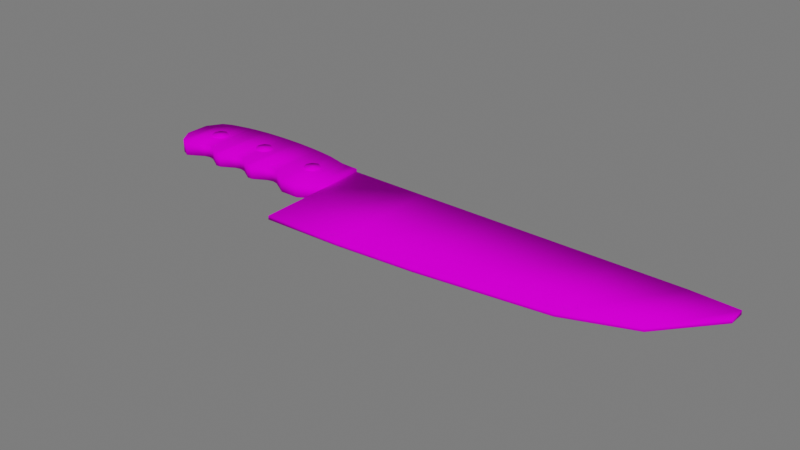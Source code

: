 # Source: Faca.blend  (saved by Blender 3.1.7; exported with 4.5.12 LTS)
import bpy
from mathutils import Matrix  # noqa: F401  (used for matrix-valued properties, if any)

bpy.ops.wm.read_factory_settings(use_empty=True)
scene = bpy.context.scene
scene.name = 'Scene'

# ---- collections
col_collection = bpy.data.collections.new('Collection'); scene.collection.children.link(col_collection)
col_luz__camera = bpy.data.collections.new('Luz, camera'); scene.collection.children.link(col_luz__camera)
col_piso = bpy.data.collections.new('Piso'); scene.collection.children.link(col_piso)

# ---- images (referenced by path relative to the original .blend; pixels are not part of the script)
import os
ASSET_DIR = os.environ.get("B2B_ASSET_DIR", "")  # directory of the original .blend (textures are referenced by path, not embedded)
HERE = os.path.dirname(os.path.abspath(__file__))  # packed textures are extracted next to this script under _unpacked/

def load_image(name, relpath, width, height, colorspace="sRGB"):
    """Load a texture the original file referenced (path relative to the .blend, or extracted next to this script)."""
    p = next((c for c in (os.path.join(HERE, relpath), os.path.join(ASSET_DIR, relpath)) if relpath and os.path.exists(c)), "")
    if p:
        img = bpy.data.images.load(p, check_existing=True)
        img.name = name
    else:  # same state as the original file: an image datablock whose file is absent (Cycles renders it pink)
        img = bpy.data.images.new(name, width, height)
        img.source = "FILE"
        img.filepath = "//" + (relpath or name)
    img.colorspace_settings.name = colorspace
    return img
img_atlas_1_png = load_image('Atlas 1.png', 'Atlas 1.png', 1024, 1024, 'sRGB')

# ---- materials (node trees are filled in below, after node groups)
mat_atlas_2__completo = bpy.data.materials.new('Atlas 2 (Completo)')
mat_atlas_2__completo.use_transparent_shadow = False

# ---- material node trees
mat_atlas_2__completo.use_nodes = True; mat_atlas_2__completo.node_tree.nodes.clear()
_N = mat_atlas_2__completo.node_tree.nodes; _L = mat_atlas_2__completo.node_tree.links
n0 = _N.new('ShaderNodeOutputMaterial'); n0.name = 'Material Output'; n0.location = (300, 300)
n1 = _N.new('ShaderNodeBsdfPrincipled'); n1.name = 'Principled BSDF'; n1.location = (10, 300)
n1.distribution = 'GGX'
n1.subsurface_method = 'RANDOM_WALK_SKIN'
n1.inputs[2].default_value = 0.7915
n1.inputs[3].default_value = 1.45
n1.inputs[13].default_value = 0.01186
n1.inputs[27].default_value = (0.0, 0.0, 0.0, 1.0)
n1.inputs[28].default_value = 1.0
n2 = _N.new('ShaderNodeBump'); n2.name = 'Bump'; n2.location = (-173, -154)
n2.inputs[0].default_value = 0.0
n2.inputs[1].default_value = 1.0
n2.inputs[2].default_value = 1.0
n3 = _N.new('ShaderNodeTexImage'); n3.name = 'Image Texture'; n3.location = (-449, 225)
n3.image = img_atlas_1_png
_L.new(n1.outputs[0], n0.inputs[0])
_L.new(n3.outputs[0], n1.inputs[0])
_L.new(n3.outputs[0], n2.inputs[3])
_L.new(n2.outputs[0], n1.inputs[5])
n0.is_active_output = True

# ---- world
world_world = bpy.data.worlds.new('World'); scene.world = world_world
world_world.use_nodes = True; world_world.node_tree.nodes.clear()
_N = world_world.node_tree.nodes; _L = world_world.node_tree.links
n0 = _N.new('ShaderNodeOutputWorld'); n0.name = 'World Output'; n0.location = (300, 300)
n1 = _N.new('ShaderNodeBackground'); n1.name = 'Background'; n1.location = (10, 300)
n1.inputs[0].default_value = (0.05088, 0.05088, 0.05088, 1.0)
n1.inputs[1].default_value = 3.4
_L.new(n1.outputs[0], n0.inputs[0])
n0.is_active_output = True
world_world.color = (0.05088, 0.05088, 0.05088)
world_world.use_sun_shadow = False
world_world.sun_shadow_jitter_overblur = 0.0

# ---- meshes
me_plane_031 = bpy.data.meshes.new('Plane.031')
me_plane_031.from_pydata([(-2.382, -1.189, 0.02896), (4.883, 0.694, 0.02896), (-2.382, 1.0, 0.0), (4.883, 1.0, 0.02606), (0.5612, -1.033, 0.02896), (0.5612, 1.0, 0.0), (2.882, -0.7418, 0.02896), (2.882, 1.0, 0.0), (4.051, -0.2862, 0.02896), (4.051, 1.0, 0.0), (-0.9104, 1.0, 0.0), (-0.9104, -1.147, 0.02896), (-2.382, -1.189, 0.09939), (4.883, 0.694, 0.09939), (-2.382, 1.0, 0.1283), (4.883, 1.0, 0.1023), (0.5612, -1.033, 0.09939), (0.5612, 1.0, 0.1283), (2.882, -0.7418, 0.09939), (2.882, 1.0, 0.1283), (4.051, -0.2862, 0.09939), (4.051, 1.0, 0.1283), (-0.9104, 1.0, 0.1283), (-0.9104, -1.147, 0.09939), (-2.382, 0.2364, -0.06092), (-2.382, 1.0, -0.06092), (-2.382, 0.2364, 0.1893), (-2.382, 1.0, 0.1893), (-5.63, 1.0, -0.06092), (-5.63, -0.1611, -0.06092), (-5.63, 1.0, 0.1893), (-5.63, -0.1611, 0.1893), (-3.114, 1.104, -0.06092), (-3.114, -0.1611, -0.06092), (-3.114, -0.1611, 0.1893), (-3.114, 1.104, 0.1893), (-2.748, 1.014, -0.06092), (-2.553, 1.0, -0.06092), (-2.553, 1.0, 0.1893), (-2.748, 1.014, 0.1893), (-2.748, -0.1611, -0.06092), (-2.555, -0.03236, -0.06092), (-2.748, -0.1611, 0.1893), (-2.555, -0.03236, 0.1893), (-5.974, 0.6463, -0.06092), (-5.974, 0.1926, -0.06092), (-5.974, 0.6463, 0.1893), (-5.974, 0.1926, 0.1893), (-5.802, -0.07826, -0.06092), (-5.802, 0.9171, -0.06092), (-5.802, -0.07826, 0.1893), (-5.802, 0.9171, 0.1893), (-4.257, 1.178, -0.06092), (-4.487, 1.172, -0.06092), (-4.372, 1.176, -0.06092), (-4.257, 0.01601, -0.06092), (-4.487, 0.01603, -0.06092), (-4.372, 0.0437, -0.06092), (-4.257, 0.01601, 0.1893), (-4.487, 0.01603, 0.1893), (-4.372, 0.0437, 0.1893), (-4.487, 1.172, 0.1893), (-4.257, 1.178, 0.1893), (-4.372, 1.176, 0.1893), (-3.418, 1.142, -0.06092), (-3.648, 1.162, -0.06092), (-3.533, 1.154, -0.06092), (-3.418, 0.01612, -0.06092), (-3.648, 0.01603, -0.06092), (-3.533, 0.04373, -0.06092), (-3.418, 0.01612, 0.1893), (-3.648, 0.01603, 0.1893), (-3.533, 0.04373, 0.1893), (-3.648, 1.162, 0.1893), (-3.418, 1.142, 0.1893), (-3.533, 1.154, 0.1893), (-5.325, 1.076, -0.06092), (-5.095, 1.118, -0.06092), (-5.21, 1.1, -0.06092), (-5.324, 0.01645, -0.06092), (-5.096, 0.01612, -0.06092), (-5.21, 0.04385, -0.06092), (-5.324, 0.01645, 0.1893), (-5.096, 0.01612, 0.1893), (-5.21, 0.04385, 0.1893), (-5.095, 1.118, 0.1893), (-5.325, 1.076, 0.1893), (-5.21, 1.1, 0.1893), (-4.006, 1.178, -0.06092), (-3.898, 1.175, -0.06092), (-4.845, 1.149, -0.06092), (-4.737, 1.159, -0.06092), (-4.006, -0.1298, -0.06092), (-3.899, -0.1298, -0.06092), (-4.845, -0.1298, -0.06092), (-4.737, -0.1298, -0.06092), (-4.006, -0.1298, 0.1893), (-3.899, -0.1298, 0.1893), (-4.845, -0.1298, 0.1893), (-4.737, -0.1298, 0.1893), (-4.737, 1.159, 0.1893), (-4.845, 1.149, 0.1893), (-3.898, 1.175, 0.1893), (-4.006, 1.178, 0.1893), (-3.02, 0.6816, -0.08838), (-3.02, 0.6816, 0.2167), (-2.913, 0.6369, -0.08838), (-2.913, 0.6369, 0.2167), (-2.868, 0.5291, -0.08838), (-2.868, 0.5291, 0.2167), (-2.913, 0.4212, -0.08838), (-2.913, 0.4212, 0.2167), (-3.02, 0.3765, -0.08838), (-3.02, 0.3765, 0.2167), (-3.128, 0.4212, -0.08838), (-3.128, 0.4212, 0.2167), (-3.173, 0.5291, -0.08838), (-3.173, 0.5291, 0.2167), (-3.128, 0.6369, -0.08838), (-3.128, 0.6369, 0.2167), (-4.3, 0.7344, -0.08838), (-4.3, 0.7344, 0.2167), (-4.192, 0.6897, -0.08838), (-4.192, 0.6897, 0.2167), (-4.147, 0.5819, -0.08838), (-4.147, 0.5819, 0.2167), (-4.192, 0.474, -0.08838), (-4.192, 0.474, 0.2167), (-4.3, 0.4293, -0.08838), (-4.3, 0.4293, 0.2167), (-4.408, 0.474, -0.08838), (-4.408, 0.474, 0.2167), (-4.452, 0.5819, -0.08838), (-4.452, 0.5819, 0.2167), (-4.408, 0.6897, -0.08838), (-4.408, 0.6897, 0.2167), (-5.401, 0.6491, -0.08838), (-5.401, 0.6491, 0.2167), (-5.293, 0.6044, -0.08838), (-5.293, 0.6044, 0.2167), (-5.248, 0.4966, -0.08838), (-5.248, 0.4966, 0.2167), (-5.293, 0.3887, -0.08838), (-5.293, 0.3887, 0.2167), (-5.401, 0.344, -0.08838), (-5.401, 0.344, 0.2167), (-5.508, 0.3887, -0.08838), (-5.508, 0.3887, 0.2167), (-5.553, 0.4966, -0.08838), (-5.553, 0.4966, 0.2167), (-5.508, 0.6044, -0.08838), (-5.508, 0.6044, 0.2167)], [], [(8, 9, 3, 1), (11, 10, 5, 4), (4, 5, 7, 6), (6, 7, 9, 8), (0, 2, 10, 11), (20, 13, 15, 21), (23, 16, 17, 22), (16, 18, 19, 17), (18, 20, 21, 19), (12, 23, 22, 14), (5, 10, 22, 17), (10, 2, 14, 22), (6, 8, 20, 18), (2, 0, 12, 14), (4, 6, 18, 16), (0, 11, 23, 12), (11, 4, 16, 23), (3, 9, 21, 15), (8, 1, 13, 20), (9, 7, 19, 21), (7, 5, 17, 19), (1, 3, 15, 13), (25, 27, 26, 24), (49, 48, 45, 44), (61, 53, 91, 100), (90, 94, 80, 77), (71, 73, 102, 97), (42, 39, 35, 34), (40, 42, 34, 33), (36, 40, 33, 32), (39, 36, 32, 35), (24, 26, 43, 41), (34, 35, 74, 70), (59, 61, 100, 99), (33, 34, 70, 67), (56, 59, 99, 95), (26, 27, 38, 43), (92, 96, 58, 55), (94, 98, 83, 80), (25, 24, 41, 37), (32, 33, 67, 64), (73, 65, 89, 102), (101, 90, 77, 85), (53, 56, 95, 91), (98, 101, 85, 83), (103, 88, 52, 62), (88, 92, 55, 52), (35, 32, 64, 74), (96, 103, 62, 58), (76, 79, 29, 28), (82, 86, 30, 31), (79, 82, 31, 29), (86, 76, 28, 30), (39, 42, 43, 38), (42, 40, 41, 43), (40, 36, 37, 41), (36, 39, 38, 37), (27, 25, 37, 38), (44, 45, 47, 46), (48, 50, 47, 45), (50, 51, 46, 47), (51, 49, 44, 46), (30, 28, 49, 51), (31, 30, 51, 50), (29, 31, 50, 48), (28, 29, 48, 49), (53, 61, 63, 54), (54, 63, 62, 52), (56, 53, 54, 57), (57, 54, 52, 55), (59, 56, 57, 60), (60, 57, 55, 58), (61, 59, 60, 63), (63, 60, 58, 62), (65, 73, 75, 66), (66, 75, 74, 64), (68, 65, 66, 69), (69, 66, 64, 67), (71, 68, 69, 72), (72, 69, 67, 70), (73, 71, 72, 75), (75, 72, 70, 74), (86, 82, 84, 87), (87, 84, 83, 85), (82, 79, 81, 84), (84, 81, 80, 83), (79, 76, 78, 81), (81, 78, 77, 80), (76, 86, 87, 78), (78, 87, 85, 77), (68, 71, 97, 93), (103, 96, 97, 102), (101, 98, 99, 100), (96, 92, 93, 97), (98, 94, 95, 99), (92, 88, 89, 93), (94, 90, 91, 95), (88, 103, 102, 89), (90, 101, 100, 91), (65, 68, 93, 89), (104, 105, 107, 106), (106, 107, 109, 108), (108, 109, 111, 110), (110, 111, 113, 112), (112, 113, 115, 114), (114, 115, 117, 116), (107, 105, 119, 117, 115, 113, 111, 109), (116, 117, 119, 118), (118, 119, 105, 104), (104, 106, 108, 110, 112, 114, 116, 118), (120, 121, 123, 122), (122, 123, 125, 124), (124, 125, 127, 126), (126, 127, 129, 128), (128, 129, 131, 130), (130, 131, 133, 132), (123, 121, 135, 133, 131, 129, 127, 125), (132, 133, 135, 134), (134, 135, 121, 120), (120, 122, 124, 126, 128, 130, 132, 134), (136, 137, 139, 138), (138, 139, 141, 140), (140, 141, 143, 142), (142, 143, 145, 144), (144, 145, 147, 146), (146, 147, 149, 148), (139, 137, 151, 149, 147, 145, 143, 141), (148, 149, 151, 150), (150, 151, 137, 136), (136, 138, 140, 142, 144, 146, 148, 150)])
me_plane_031.polygons.foreach_set('use_smooth', [True] * 130)
_uv = me_plane_031.uv_layers.new(name='UVMap')
_uv.uv.foreach_set('vector', [0.6759, 0.8754, 0.6759, 0.8889, 0.6792, 0.8889, 0.6792, 0.8754, 0.6555, 0.8754, 0.6555, 0.8889, 0.6634, 0.8889, 0.6634, 0.8754, 0.6634, 0.8754, 0.6634, 0.8889, 0.6713, 0.8889, 0.6713, 0.8754, 0.6713, 0.8754, 0.6713, 0.8889, 0.6759, 0.8889, 0.6759, 0.8754, 0.6476, 0.8754, 0.6476, 0.8889, 0.6555, 0.8889, 0.6555, 0.8754, 0.6759, 0.8754, 0.6792, 0.8754, 0.6792, 0.8889, 0.6759, 0.8889, 0.6555, 0.8754, 0.6634, 0.8754, 0.6634, 0.8889, 0.6555, 0.8889, 0.6634, 0.8754, 0.6713, 0.8754, 0.6713, 0.8889, 0.6634, 0.8889, 0.6713, 0.8754, 0.6759, 0.8754, 0.6759, 0.8889, 0.6713, 0.8889, 0.6476, 0.8754, 0.6555, 0.8754, 0.6555, 0.8889, 0.6476, 0.8889, 0.6634, 0.8889, 0.6555, 0.8889, 0.6555, 0.8889, 0.6634, 0.8889, 0.6555, 0.8889, 0.6476, 0.8889, 0.6476, 0.8889, 0.6555, 0.8889, 0.6713, 0.8754, 0.6759, 0.8754, 0.6759, 0.8754, 0.6713, 0.8754, 0.6476, 0.8889, 0.6476, 0.8754, 0.6476, 0.8754, 0.6476, 0.8889, 0.6634, 0.8754, 0.6713, 0.8754, 0.6713, 0.8754, 0.6634, 0.8754, 0.6476, 0.8754, 0.6555, 0.8754, 0.6555, 0.8754, 0.6476, 0.8754, 0.6555, 0.8754, 0.6634, 0.8754, 0.6634, 0.8754, 0.6555, 0.8754, 0.6792, 0.8889, 0.6759, 0.8889, 0.6759, 0.8889, 0.6792, 0.8889, 0.6759, 0.8754, 0.6792, 0.8754, 0.6792, 0.8754, 0.6759, 0.8754, 0.6759, 0.8889, 0.6713, 0.8889, 0.6713, 0.8889, 0.6759, 0.8889, 0.6713, 0.8889, 0.6634, 0.8889, 0.6634, 0.8889, 0.6713, 0.8889, 0.6792, 0.8754, 0.6792, 0.8889, 0.6792, 0.8889, 0.6792, 0.8754, 0.2794, 0.7517, 0.2763, 0.7579, 0.2689, 0.7579, 0.2672, 0.7517, 0.2781, 0.8065, 0.2622, 0.8065, 0.2665, 0.8093, 0.2738, 0.8093, 0.278, 0.7841, 0.2822, 0.7854, 0.282, 0.7894, 0.2778, 0.7872, 0.2818, 0.7912, 0.2613, 0.7912, 0.2637, 0.7952, 0.2813, 0.7952, 0.2637, 0.772, 0.282, 0.772, 0.2822, 0.776, 0.2613, 0.776, 0.2608, 0.7576, 0.2797, 0.7576, 0.2811, 0.7634, 0.2608, 0.7634, 0.2608, 0.7576, 0.265, 0.7625, 0.265, 0.767, 0.2608, 0.7634, 0.2797, 0.7576, 0.2608, 0.7576, 0.2608, 0.7634, 0.2811, 0.7634, 0.2764, 0.7625, 0.2797, 0.7576, 0.2811, 0.7634, 0.2773, 0.767, 0.2672, 0.7517, 0.2689, 0.7579, 0.2663, 0.7601, 0.2629, 0.7545, 0.2608, 0.7634, 0.2811, 0.7634, 0.2817, 0.7683, 0.2637, 0.7683, 0.2637, 0.7854, 0.2822, 0.7854, 0.282, 0.7894, 0.2613, 0.7894, 0.2608, 0.7634, 0.265, 0.767, 0.2667, 0.7708, 0.2637, 0.7683, 0.2637, 0.7854, 0.2667, 0.7841, 0.2653, 0.7872, 0.2613, 0.7894, 0.2672, 0.7517, 0.2794, 0.7517, 0.2794, 0.7544, 0.2629, 0.7545, 0.2613, 0.7777, 0.2653, 0.7781, 0.2667, 0.7812, 0.2637, 0.7817, 0.2613, 0.7912, 0.2653, 0.7886, 0.2667, 0.7917, 0.2637, 0.7952, 0.2794, 0.7517, 0.2672, 0.7517, 0.2629, 0.7545, 0.2794, 0.7544, 0.2811, 0.7634, 0.2608, 0.7634, 0.2637, 0.7683, 0.2817, 0.7683, 0.2779, 0.7737, 0.282, 0.772, 0.2822, 0.776, 0.278, 0.7768, 0.2777, 0.7886, 0.2818, 0.7912, 0.2813, 0.7952, 0.2774, 0.7917, 0.2822, 0.7854, 0.2637, 0.7854, 0.2613, 0.7894, 0.282, 0.7894, 0.2613, 0.7912, 0.2818, 0.7912, 0.2813, 0.7952, 0.2637, 0.7952, 0.278, 0.7781, 0.2823, 0.7777, 0.2823, 0.7817, 0.278, 0.7812, 0.2823, 0.7777, 0.2613, 0.7777, 0.2637, 0.7817, 0.2823, 0.7817, 0.2773, 0.767, 0.2811, 0.7634, 0.2817, 0.7683, 0.2777, 0.7708, 0.2613, 0.7777, 0.2823, 0.7777, 0.2823, 0.7817, 0.2637, 0.7817, 0.2806, 0.7988, 0.2637, 0.7988, 0.2608, 0.8037, 0.2794, 0.8037, 0.2637, 0.7988, 0.2806, 0.7988, 0.2794, 0.8037, 0.2608, 0.8037, 0.2637, 0.7988, 0.2667, 0.7945, 0.265, 0.7983, 0.2608, 0.8037, 0.277, 0.7945, 0.2806, 0.7988, 0.2794, 0.8037, 0.2763, 0.7983, 0.2797, 0.7576, 0.2608, 0.7576, 0.2629, 0.7545, 0.2794, 0.7544, 0.265, 0.7625, 0.2608, 0.7576, 0.2629, 0.7545, 0.2663, 0.7601, 0.2608, 0.7576, 0.2797, 0.7576, 0.2794, 0.7544, 0.2629, 0.7545, 0.2797, 0.7576, 0.2764, 0.7625, 0.2763, 0.76, 0.2794, 0.7544, 0.2763, 0.7579, 0.2794, 0.7517, 0.2794, 0.7544, 0.2763, 0.76, 0.2738, 0.8093, 0.2665, 0.8093, 0.2684, 0.8026, 0.2728, 0.8026, 0.2622, 0.8065, 0.2658, 0.8005, 0.2684, 0.8026, 0.2665, 0.8093, 0.2622, 0.8065, 0.2781, 0.8065, 0.2738, 0.8093, 0.2665, 0.8093, 0.2755, 0.8005, 0.2781, 0.8065, 0.2738, 0.8093, 0.2728, 0.8026, 0.2763, 0.7983, 0.2794, 0.8037, 0.2781, 0.8065, 0.2755, 0.8005, 0.2608, 0.8037, 0.2794, 0.8037, 0.2781, 0.8065, 0.2622, 0.8065, 0.2608, 0.8037, 0.265, 0.7983, 0.2658, 0.8005, 0.2622, 0.8065, 0.2794, 0.8037, 0.2608, 0.8037, 0.2622, 0.8065, 0.2781, 0.8065, 0.2822, 0.7854, 0.278, 0.7841, 0.278, 0.7827, 0.2823, 0.7836, 0.2823, 0.7836, 0.278, 0.7827, 0.278, 0.7812, 0.2823, 0.7817, 0.2637, 0.7854, 0.2822, 0.7854, 0.2823, 0.7836, 0.2641, 0.7836, 0.2641, 0.7836, 0.2823, 0.7836, 0.2823, 0.7817, 0.2637, 0.7817, 0.2667, 0.7841, 0.2637, 0.7854, 0.2641, 0.7836, 0.267, 0.7827, 0.267, 0.7827, 0.2641, 0.7836, 0.2637, 0.7817, 0.2667, 0.7812, 0.2822, 0.7854, 0.2637, 0.7854, 0.2641, 0.7836, 0.2823, 0.7836, 0.2823, 0.7836, 0.2641, 0.7836, 0.2637, 0.7817, 0.2823, 0.7817, 0.282, 0.772, 0.2779, 0.7737, 0.2778, 0.7722, 0.2819, 0.7702, 0.2819, 0.7702, 0.2778, 0.7722, 0.2777, 0.7708, 0.2817, 0.7683, 0.2637, 0.772, 0.282, 0.772, 0.2819, 0.7702, 0.2641, 0.7702, 0.2641, 0.7702, 0.2819, 0.7702, 0.2817, 0.7683, 0.2637, 0.7683, 0.2667, 0.7737, 0.2637, 0.772, 0.2641, 0.7702, 0.267, 0.7722, 0.267, 0.7722, 0.2641, 0.7702, 0.2637, 0.7683, 0.2667, 0.7708, 0.282, 0.772, 0.2637, 0.772, 0.2641, 0.7702, 0.2819, 0.7702, 0.2819, 0.7702, 0.2641, 0.7702, 0.2637, 0.7683, 0.2817, 0.7683, 0.2806, 0.7988, 0.2637, 0.7988, 0.2641, 0.797, 0.281, 0.797, 0.281, 0.797, 0.2641, 0.797, 0.2637, 0.7952, 0.2813, 0.7952, 0.2667, 0.7945, 0.2637, 0.7988, 0.2641, 0.797, 0.267, 0.7931, 0.267, 0.7931, 0.2641, 0.797, 0.2637, 0.7952, 0.2667, 0.7917, 0.2637, 0.7988, 0.2806, 0.7988, 0.281, 0.797, 0.2641, 0.797, 0.2641, 0.797, 0.281, 0.797, 0.2813, 0.7952, 0.2637, 0.7952, 0.2806, 0.7988, 0.277, 0.7945, 0.2773, 0.7931, 0.281, 0.797, 0.281, 0.797, 0.2773, 0.7931, 0.2774, 0.7917, 0.2813, 0.7952, 0.2637, 0.772, 0.2667, 0.7737, 0.2653, 0.7768, 0.2613, 0.776, 0.2823, 0.7777, 0.2613, 0.7777, 0.2613, 0.776, 0.2822, 0.776, 0.2818, 0.7912, 0.2613, 0.7912, 0.2613, 0.7894, 0.282, 0.7894, 0.2653, 0.7781, 0.2613, 0.7777, 0.2613, 0.776, 0.2653, 0.7768, 0.2653, 0.7886, 0.2613, 0.7912, 0.2613, 0.7894, 0.2653, 0.7872, 0.2613, 0.7777, 0.2823, 0.7777, 0.2822, 0.776, 0.2613, 0.776, 0.2613, 0.7912, 0.2818, 0.7912, 0.282, 0.7894, 0.2613, 0.7894, 0.2823, 0.7777, 0.278, 0.7781, 0.278, 0.7768, 0.2822, 0.776, 0.2818, 0.7912, 0.2777, 0.7886, 0.2778, 0.7872, 0.282, 0.7894, 0.282, 0.772, 0.2637, 0.772, 0.2613, 0.776, 0.2822, 0.776, 0.2673, 0.03455, 0.2673, 0.03455, 0.2792, 0.02961, 0.2792, 0.02961, 0.2792, 0.02961, 0.2792, 0.02961, 0.2841, 0.0177, 0.2841, 0.0177, 0.2841, 0.0177, 0.2841, 0.0177, 0.2792, 0.005781, 0.2792, 0.005781, 0.2792, 0.005781, 0.2792, 0.005781, 0.2673, 0.0008456, 0.2673, 0.0008456, 0.2673, 0.0008456, 0.2673, 0.0008456, 0.2554, 0.005781, 0.2554, 0.005781, 0.2554, 0.005781, 0.2554, 0.005781, 0.2504, 0.0177, 0.2504, 0.0177, 0.2792, 0.02961, 0.2673, 0.03455, 0.2554, 0.02961, 0.2504, 0.0177, 0.2554, 0.005781, 0.2673, 0.0008456, 0.2792, 0.005781, 0.2841, 0.0177, 0.2504, 0.0177, 0.2504, 0.0177, 0.2554, 0.02961, 0.2554, 0.02961, 0.2554, 0.02961, 0.2554, 0.02961, 0.2673, 0.03455, 0.2673, 0.03455, 0.2673, 0.03455, 0.2792, 0.02961, 0.2841, 0.0177, 0.2792, 0.005781, 0.2673, 0.0008456, 0.2554, 0.005781, 0.2504, 0.0177, 0.2554, 0.02961, 0.2673, 0.03455, 0.2673, 0.03455, 0.2792, 0.02961, 0.2792, 0.02961, 0.2792, 0.02961, 0.2792, 0.02961, 0.2841, 0.0177, 0.2841, 0.0177, 0.2841, 0.0177, 0.2841, 0.0177, 0.2792, 0.005781, 0.2792, 0.005781, 0.2792, 0.005781, 0.2792, 0.005781, 0.2673, 0.0008456, 0.2673, 0.0008456, 0.2673, 0.0008456, 0.2673, 0.0008456, 0.2554, 0.005781, 0.2554, 0.005781, 0.2554, 0.005781, 0.2554, 0.005781, 0.2504, 0.0177, 0.2504, 0.0177, 0.2792, 0.02961, 0.2673, 0.03455, 0.2554, 0.02961, 0.2504, 0.0177, 0.2554, 0.005781, 0.2673, 0.0008456, 0.2792, 0.005781, 0.2841, 0.0177, 0.2504, 0.0177, 0.2504, 0.0177, 0.2554, 0.02961, 0.2554, 0.02961, 0.2554, 0.02961, 0.2554, 0.02961, 0.2673, 0.03455, 0.2673, 0.03455, 0.2673, 0.03455, 0.2792, 0.02961, 0.2841, 0.0177, 0.2792, 0.005781, 0.2673, 0.0008456, 0.2554, 0.005781, 0.2504, 0.0177, 0.2554, 0.02961, 0.2673, 0.03455, 0.2673, 0.03455, 0.2792, 0.02961, 0.2792, 0.02961, 0.2792, 0.02961, 0.2792, 0.02961, 0.2841, 0.0177, 0.2841, 0.0177, 0.2841, 0.0177, 0.2841, 0.0177, 0.2792, 0.005781, 0.2792, 0.005781, 0.2792, 0.005781, 0.2792, 0.005781, 0.2673, 0.0008456, 0.2673, 0.0008456, 0.2673, 0.0008456, 0.2673, 0.0008456, 0.2554, 0.005781, 0.2554, 0.005781, 0.2554, 0.005781, 0.2554, 0.005781, 0.2504, 0.0177, 0.2504, 0.0177, 0.2792, 0.02961, 0.2673, 0.03455, 0.2554, 0.02961, 0.2504, 0.0177, 0.2554, 0.005781, 0.2673, 0.0008456, 0.2792, 0.005781, 0.2841, 0.0177, 0.2504, 0.0177, 0.2504, 0.0177, 0.2554, 0.02961, 0.2554, 0.02961, 0.2554, 0.02961, 0.2554, 0.02961, 0.2673, 0.03455, 0.2673, 0.03455, 0.2673, 0.03455, 0.2792, 0.02961, 0.2841, 0.0177, 0.2792, 0.005781, 0.2673, 0.0008456, 0.2554, 0.005781, 0.2504, 0.0177, 0.2554, 0.02961])
me_plane_031.materials.append(mat_atlas_2__completo)
me_plane_031.update()

# ---- objects
ob_plane_051 = bpy.data.objects.new('Plane.051', me_plane_031)

# ---- transforms, parenting, visibility, modifiers, constraints
ob_plane_051.location = (0.0, 0.0, 0.0)
ob_plane_051.scale = (0.3323, 0.3323, 0.3323)

# ---- collection membership
col_collection.objects.link(ob_plane_051)

# ---- scene / render settings (as saved in the file)
scene.frame_start = 1; scene.frame_end = 20; scene.frame_set(10)
scene.render.engine = 'BLENDER_EEVEE_NEXT'
scene.cycles.sampling_pattern = 'TABULATED_SOBOL'
scene.cycles.use_light_tree = False
scene.view_settings.view_transform = 'Filmic'
bpy.context.view_layer.update()

# ---- added for rendering (the .blend has no active camera and no usable light): camera, sun
cam_auto = bpy.data.cameras.new('AutoCamera')
cam_auto.lens = 50.0
cam_auto.sensor_width = 36.0
cam_auto.clip_end = 1000.0
ob_auto_camera = bpy.data.objects.new('AutoCamera', cam_auto)
scene.collection.objects.link(ob_auto_camera)
ob_auto_camera.location = (3.23655, -4.10329, 2.75563)
ob_auto_camera.rotation_euler = (1.09748, -7.21219e-08, 0.694738)
scene.camera = ob_auto_camera
light_auto_sun = bpy.data.lights.new('AutoSun', 'SUN')
light_auto_sun.energy = 3.0
light_auto_sun.angle = 0.0523599
ob_auto_sun = bpy.data.objects.new('AutoSun', light_auto_sun)
scene.collection.objects.link(ob_auto_sun)
ob_auto_sun.rotation_euler = (0.872665, 0.174533, 0.523599)
bpy.context.view_layer.update()
